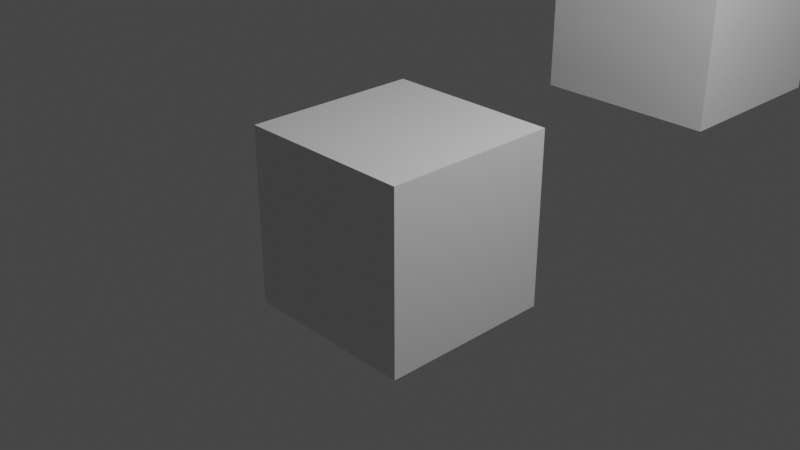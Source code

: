# Source: 1.blend  (saved by Blender 3.4.6; exported with 4.5.12 LTS)
import bpy
from mathutils import Matrix  # noqa: F401  (used for matrix-valued properties, if any)

bpy.ops.wm.read_factory_settings(use_empty=True)
scene = bpy.context.scene
scene.name = 'Scene'

# ---- collections
col_collection = bpy.data.collections.new('Collection'); scene.collection.children.link(col_collection)

# ---- materials (node trees are filled in below, after node groups)
mat_material = bpy.data.materials.new('Material')
mat_material.alpha_threshold = 0.0
mat_material.use_transparent_shadow = False
mat_material.roughness = 0.5
mat_material.line_color = (0.0, 0.0, 0.0, 1.0)

# ---- material node trees
mat_material.use_nodes = True; mat_material.node_tree.nodes.clear()
_N = mat_material.node_tree.nodes; _L = mat_material.node_tree.links
n0 = _N.new('ShaderNodeOutputMaterial'); n0.name = 'Material Output'; n0.location = (300, 300)
n1 = _N.new('ShaderNodeBsdfPrincipled'); n1.name = 'Principled BSDF'; n1.location = (10, 300)
n1.distribution = 'GGX'
n1.subsurface_method = 'RANDOM_WALK_SKIN'
n1.inputs[3].default_value = 1.45
n1.inputs[27].default_value = (0.0, 0.0, 0.0, 1.0)
n1.inputs[28].default_value = 1.0
_L.new(n1.outputs[0], n0.inputs[0])
n0.is_active_output = True

# ---- world
world_world = bpy.data.worlds.new('World'); scene.world = world_world
world_world.use_nodes = True; world_world.node_tree.nodes.clear()
_N = world_world.node_tree.nodes; _L = world_world.node_tree.links
n0 = _N.new('ShaderNodeOutputWorld'); n0.name = 'World Output'; n0.location = (300, 300)
n1 = _N.new('ShaderNodeBackground'); n1.name = 'Background'; n1.location = (10, 300)
n1.inputs[0].default_value = (0.05088, 0.05088, 0.05088, 1.0)
_L.new(n1.outputs[0], n0.inputs[0])
n0.is_active_output = True
world_world.color = (0.05088, 0.05088, 0.05088)
world_world.use_sun_shadow = False
world_world.sun_shadow_jitter_overblur = 0.0

# ---- cameras
cam_camera = bpy.data.cameras.new('Camera')
cam_camera.clip_end = 100.0
cam_camera.ortho_scale = 7.314

# ---- lights
light_light = bpy.data.lights.new('Light', 'POINT')
light_light.transmission_factor = 0.0
light_light.energy = 1000.0
light_light.shadow_soft_size = 0.1
light_light.shadow_maximum_resolution = 0.006
light_light.use_absolute_resolution = True

# ---- meshes
me_cube = bpy.data.meshes.new('Cube')
me_cube.from_pydata([(1.0, 1.0, 1.0), (1.0, 1.0, -1.0), (1.0, -1.0, 1.0), (1.0, -1.0, -1.0), (-1.0, 1.0, 1.0), (-1.0, 1.0, -1.0), (-1.0, -1.0, 1.0), (-1.0, -1.0, -1.0)], [], [(0, 4, 6, 2), (3, 2, 6, 7), (7, 6, 4, 5), (5, 1, 3, 7), (1, 0, 2, 3), (5, 4, 0, 1)])
_uv = me_cube.uv_layers.new(name='UVMap')
_uv.uv.foreach_set('vector', [0.625, 0.5, 0.875, 0.5, 0.875, 0.75, 0.625, 0.75, 0.375, 0.75, 0.625, 0.75, 0.625, 1.0, 0.375, 1.0, 0.375, 0.0, 0.625, 0.0, 0.625, 0.25, 0.375, 0.25, 0.125, 0.5, 0.375, 0.5, 0.375, 0.75, 0.125, 0.75, 0.375, 0.5, 0.625, 0.5, 0.625, 0.75, 0.375, 0.75, 0.375, 0.25, 0.625, 0.25, 0.625, 0.5, 0.375, 0.5])
me_cube.materials.append(mat_material)
me_cube.use_mirror_vertex_groups = False
me_cube.update()
me_cube_001 = bpy.data.meshes.new('Cube.001')
me_cube_001.from_pydata([(1.0, 1.0, 1.0), (1.0, 1.0, -1.0), (1.0, -1.0, 1.0), (1.0, -1.0, -1.0), (-1.0, 1.0, 1.0), (-1.0, 1.0, -1.0), (-1.0, -1.0, 1.0), (-1.0, -1.0, -1.0)], [], [(0, 4, 6, 2), (3, 2, 6, 7), (7, 6, 4, 5), (5, 1, 3, 7), (1, 0, 2, 3), (5, 4, 0, 1)])
_uv = me_cube_001.uv_layers.new(name='UVMap')
_uv.uv.foreach_set('vector', [0.625, 0.5, 0.875, 0.5, 0.875, 0.75, 0.625, 0.75, 0.375, 0.75, 0.625, 0.75, 0.625, 1.0, 0.375, 1.0, 0.375, 0.0, 0.625, 0.0, 0.625, 0.25, 0.375, 0.25, 0.125, 0.5, 0.375, 0.5, 0.375, 0.75, 0.125, 0.75, 0.375, 0.5, 0.625, 0.5, 0.625, 0.75, 0.375, 0.75, 0.375, 0.25, 0.625, 0.25, 0.625, 0.5, 0.375, 0.5])
me_cube_001.materials.append(mat_material)
me_cube_001.use_mirror_vertex_groups = False
me_cube_001.update()

# ---- objects
ob_cube = bpy.data.objects.new('Cube', me_cube)
ob_light = bpy.data.objects.new('Light', light_light)
ob_camera = bpy.data.objects.new('Camera', cam_camera)
ob_cube_001 = bpy.data.objects.new('Cube.001', me_cube_001)

# ---- transforms, parenting, visibility, modifiers, constraints
ob_cube.location = (0.0, 0.0, 0.0)
ob_cube.lock_rotations_4d = False
ob_cube.empty_display_type = 'ARROWS'
ob_cube.lineart.crease_threshold = 0.0
ob_light.location = (4.076, 1.005, 5.904)
ob_light.rotation_euler = (0.6503, 0.05522, 1.866)
ob_light.lock_rotations_4d = False
ob_light.empty_display_type = 'ARROWS'
ob_light.color = (0.0, 0.0, 0.0, 0.0)
ob_light.lineart.crease_threshold = 0.0
ob_camera.location = (7.359, -6.926, 4.958)
ob_camera.rotation_euler = (1.109, 0.0, 0.8149)
ob_camera.lock_rotations_4d = False
ob_camera.empty_display_type = 'ARROWS'
ob_camera.color = (0.0, 0.0, 0.0, 0.0)
ob_camera.display_type = 'WIRE'
ob_camera.lineart.crease_threshold = 0.0
ob_cube_001.parent = ob_cube
ob_cube_001.location = (0.6957, 3.677, 1.706)
ob_cube_001.lock_rotations_4d = False
ob_cube_001.empty_display_type = 'ARROWS'
ob_cube_001.lineart.crease_threshold = 0.0

# ---- collection membership
col_collection.objects.link(ob_cube)
col_collection.objects.link(ob_light)
col_collection.objects.link(ob_camera)
col_collection.objects.link(ob_cube_001)

# ---- scene / render settings (as saved in the file)
scene.camera = ob_camera
scene.frame_start = 1; scene.frame_end = 250; scene.frame_set(1)
scene.render.engine = 'BLENDER_EEVEE_NEXT'
scene.cycles.sampling_pattern = 'TABULATED_SOBOL'
scene.cycles.use_light_tree = False
scene.view_settings.view_transform = 'Filmic'
bpy.context.view_layer.update()
